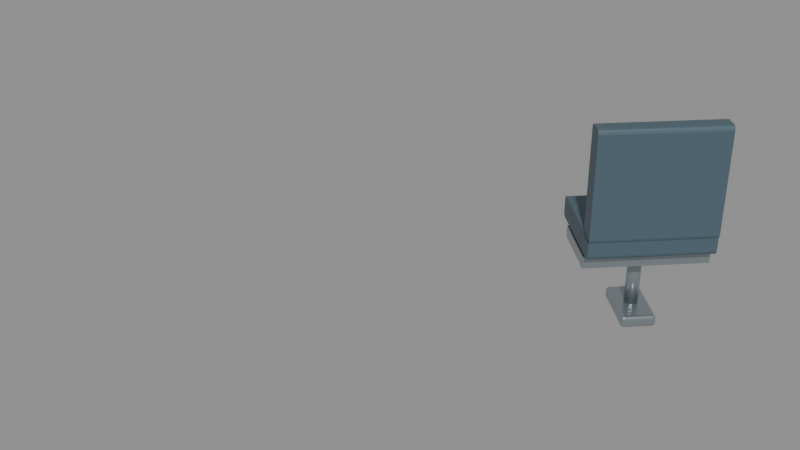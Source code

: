 # Source: cabin_bench_45p_left.blend  (saved by Blender 5.2.45; exported with 4.5.12 LTS)
import bpy
from mathutils import Matrix  # noqa: F401  (used for matrix-valued properties, if any)

bpy.ops.wm.read_factory_settings(use_empty=True)
scene = bpy.context.scene
scene.name = 'cabin_bench_45p_left'

# ---- materials (node trees are filled in below, after node groups)
mat_paint_upholstery = bpy.data.materials.new('Paint_Upholstery')
mat_paint_upholstery.diffuse_color = (0.065, 0.11, 0.14, 1.0)
mat_fixed_brushed_metal = bpy.data.materials.new('Fixed brushed metal')
mat_fixed_brushed_metal.diffuse_color = (0.38, 0.43, 0.46, 1.0)

# ---- material node trees
mat_paint_upholstery.use_nodes = True; mat_paint_upholstery.node_tree.nodes.clear()
_N = mat_paint_upholstery.node_tree.nodes; _L = mat_paint_upholstery.node_tree.links
n0 = _N.new('ShaderNodeBsdfPrincipled'); n0.name = 'Principled BSDF'; n0.location = (-200, 100)
n0.inputs[0].default_value = (0.065, 0.11, 0.14, 1.0)
n0.inputs[2].default_value = 0.45
n0.inputs[10].default_value = 0.005
n1 = _N.new('ShaderNodeOutputMaterial'); n1.name = 'Material Output'; n1.location = (200, 100)
_L.new(n0.outputs[0], n1.inputs[0])
n1.is_active_output = True
mat_fixed_brushed_metal.use_nodes = True; mat_fixed_brushed_metal.node_tree.nodes.clear()
_N = mat_fixed_brushed_metal.node_tree.nodes; _L = mat_fixed_brushed_metal.node_tree.links
n0 = _N.new('ShaderNodeBsdfPrincipled'); n0.name = 'Principled BSDF'; n0.location = (-200, 100)
n0.inputs[0].default_value = (0.38, 0.43, 0.46, 1.0)
n0.inputs[1].default_value = 0.8
n0.inputs[2].default_value = 0.25
n0.inputs[10].default_value = 0.005
n1 = _N.new('ShaderNodeOutputMaterial'); n1.name = 'Material Output'; n1.location = (200, 100)
_L.new(n0.outputs[0], n1.inputs[0])
n1.is_active_output = True

# ---- meshes
me_bench_seat_cushion_030 = bpy.data.meshes.new('Bench seat cushion.030')
me_bench_seat_cushion_030.from_pydata([(-0.61, 0.0, 0.6), (-0.6067, 0.0, 0.6125), (-0.5975, 0.0, 0.6217), (-0.585, 0.0, 0.625), (-0.085, 0.0, 0.625), (-0.0725, 0.0, 0.6217), (-0.06335, 0.0, 0.6125), (-0.06, 0.0, 0.6), (-0.06, 0.0, 0.52), (-0.06335, 0.0, 0.5075), (-0.0725, 0.0, 0.4983), (-0.085, 0.0, 0.495), (-0.585, 0.0, 0.495), (-0.5975, 0.0, 0.4983), (-0.6067, 0.0, 0.5075), (-0.61, 0.0, 0.52), (-0.61, 0.7071, 0.6), (-0.6067, 0.7071, 0.6125), (-0.5975, 0.7071, 0.6217), (-0.585, 0.7071, 0.625), (-0.085, 0.7071, 0.625), (-0.0725, 0.7071, 0.6217), (-0.06335, 0.7071, 0.6125), (-0.06, 0.7071, 0.6), (-0.06, 0.7071, 0.52), (-0.06335, 0.7071, 0.5075), (-0.0725, 0.7071, 0.4983), (-0.085, 0.7071, 0.495), (-0.585, 0.7071, 0.495), (-0.5975, 0.7071, 0.4983), (-0.6067, 0.7071, 0.5075), (-0.61, 0.7071, 0.52)], [], [(15, 14, 13, 12, 11, 10, 9, 8, 7, 6, 5, 4, 3, 2, 1, 0), (16, 17, 18, 19, 20, 21, 22, 23, 24, 25, 26, 27, 28, 29, 30, 31), (0, 1, 17, 16), (1, 2, 18, 17), (2, 3, 19, 18), (3, 4, 20, 19), (4, 5, 21, 20), (5, 6, 22, 21), (6, 7, 23, 22), (7, 8, 24, 23), (8, 9, 25, 24), (9, 10, 26, 25), (10, 11, 27, 26), (11, 12, 28, 27), (12, 13, 29, 28), (13, 14, 30, 29), (14, 15, 31, 30), (15, 0, 16, 31)])
me_bench_seat_cushion_030.materials.append(mat_paint_upholstery)
me_bench_seat_cushion_030.update()
me_bench_upright_back_030 = bpy.data.meshes.new('Bench upright back.030')
me_bench_upright_back_030.from_pydata([(-0.17, 0.0, 1.22), (-0.1667, 0.0, 1.232), (-0.1575, 0.0, 1.242), (-0.145, 0.0, 1.245), (-0.075, 0.0, 1.245), (-0.0625, 0.0, 1.242), (-0.05335, 0.0, 1.232), (-0.05, 0.0, 1.22), (-0.05, 0.0, 0.62), (-0.05335, 0.0, 0.6075), (-0.0625, 0.0, 0.5983), (-0.075, 0.0, 0.595), (-0.145, 0.0, 0.595), (-0.1575, 0.0, 0.5983), (-0.1667, 0.0, 0.6075), (-0.17, 0.0, 0.62), (-0.17, 0.7071, 1.22), (-0.1667, 0.7071, 1.232), (-0.1575, 0.7071, 1.242), (-0.145, 0.7071, 1.245), (-0.075, 0.7071, 1.245), (-0.0625, 0.7071, 1.242), (-0.05335, 0.7071, 1.232), (-0.05, 0.7071, 1.22), (-0.05, 0.7071, 0.62), (-0.05335, 0.7071, 0.6075), (-0.0625, 0.7071, 0.5983), (-0.075, 0.7071, 0.595), (-0.145, 0.7071, 0.595), (-0.1575, 0.7071, 0.5983), (-0.1667, 0.7071, 0.6075), (-0.17, 0.7071, 0.62)], [], [(15, 14, 13, 12, 11, 10, 9, 8, 7, 6, 5, 4, 3, 2, 1, 0), (16, 17, 18, 19, 20, 21, 22, 23, 24, 25, 26, 27, 28, 29, 30, 31), (0, 1, 17, 16), (1, 2, 18, 17), (2, 3, 19, 18), (3, 4, 20, 19), (4, 5, 21, 20), (5, 6, 22, 21), (6, 7, 23, 22), (7, 8, 24, 23), (8, 9, 25, 24), (9, 10, 26, 25), (10, 11, 27, 26), (11, 12, 28, 27), (12, 13, 29, 28), (13, 14, 30, 29), (14, 15, 31, 30), (15, 0, 16, 31)])
me_bench_upright_back_030.materials.append(mat_paint_upholstery)
me_bench_upright_back_030.update()
me_cube_141 = bpy.data.meshes.new('Cube.141')
me_cube_141.from_pydata([(-0.19, -0.3536, -0.035), (-0.19, -0.3536, 0.035), (-0.19, 0.3536, -0.035), (-0.19, 0.3536, 0.035), (0.19, -0.3536, -0.035), (0.19, -0.3536, 0.035), (0.19, 0.3536, -0.035), (0.19, 0.3536, 0.035)], [], [(0, 1, 3, 2), (2, 3, 7, 6), (6, 7, 5, 4), (4, 5, 1, 0), (2, 6, 4, 0), (7, 3, 1, 5)])
_uv = me_cube_141.uv_layers.new(name='UVMap')
_uv.uv.foreach_set('vector', [0.375, 0.0, 0.625, 0.0, 0.625, 0.25, 0.375, 0.25, 0.375, 0.25, 0.625, 0.25, 0.625, 0.5, 0.375, 0.5, 0.375, 0.5, 0.625, 0.5, 0.625, 0.75, 0.375, 0.75, 0.375, 0.75, 0.625, 0.75, 0.625, 1.0, 0.375, 1.0, 0.125, 0.5, 0.375, 0.5, 0.375, 0.75, 0.125, 0.75, 0.625, 0.5, 0.875, 0.5, 0.875, 0.75, 0.625, 0.75])
me_cube_141.materials.append(mat_fixed_brushed_metal)
me_cube_141.update()
me_cylinder_086 = bpy.data.meshes.new('Cylinder.086')
me_cylinder_086.from_pydata([(0.0, 0.04, -0.2), (0.0, 0.04, 0.2), (0.007804, 0.03923, -0.2), (0.007804, 0.03923, 0.2), (0.01531, 0.03696, -0.2), (0.01531, 0.03696, 0.2), (0.02222, 0.03326, -0.2), (0.02222, 0.03326, 0.2), (0.02828, 0.02828, -0.2), (0.02828, 0.02828, 0.2), (0.03326, 0.02222, -0.2), (0.03326, 0.02222, 0.2), (0.03696, 0.01531, -0.2), (0.03696, 0.01531, 0.2), (0.03923, 0.007804, -0.2), (0.03923, 0.007804, 0.2), (0.04, 0.0, -0.2), (0.04, 0.0, 0.2), (0.03923, -0.007804, -0.2), (0.03923, -0.007804, 0.2), (0.03696, -0.01531, -0.2), (0.03696, -0.01531, 0.2), (0.03326, -0.02222, -0.2), (0.03326, -0.02222, 0.2), (0.02828, -0.02828, -0.2), (0.02828, -0.02828, 0.2), (0.02222, -0.03326, -0.2), (0.02222, -0.03326, 0.2), (0.01531, -0.03696, -0.2), (0.01531, -0.03696, 0.2), (0.007804, -0.03923, -0.2), (0.007804, -0.03923, 0.2), (0.0, -0.04, -0.2), (0.0, -0.04, 0.2), (-0.007804, -0.03923, -0.2), (-0.007804, -0.03923, 0.2), (-0.01531, -0.03696, -0.2), (-0.01531, -0.03696, 0.2), (-0.02222, -0.03326, -0.2), (-0.02222, -0.03326, 0.2), (-0.02828, -0.02828, -0.2), (-0.02828, -0.02828, 0.2), (-0.03326, -0.02222, -0.2), (-0.03326, -0.02222, 0.2), (-0.03696, -0.01531, -0.2), (-0.03696, -0.01531, 0.2), (-0.03923, -0.007804, -0.2), (-0.03923, -0.007804, 0.2), (-0.04, 0.0, -0.2), (-0.04, 0.0, 0.2), (-0.03923, 0.007804, -0.2), (-0.03923, 0.007804, 0.2), (-0.03696, 0.01531, -0.2), (-0.03696, 0.01531, 0.2), (-0.03326, 0.02222, -0.2), (-0.03326, 0.02222, 0.2), (-0.02828, 0.02828, -0.2), (-0.02828, 0.02828, 0.2), (-0.02222, 0.03326, -0.2), (-0.02222, 0.03326, 0.2), (-0.01531, 0.03696, -0.2), (-0.01531, 0.03696, 0.2), (-0.007804, 0.03923, -0.2), (-0.007804, 0.03923, 0.2)], [], [(0, 1, 3, 2), (2, 3, 5, 4), (4, 5, 7, 6), (6, 7, 9, 8), (8, 9, 11, 10), (10, 11, 13, 12), (12, 13, 15, 14), (14, 15, 17, 16), (16, 17, 19, 18), (18, 19, 21, 20), (20, 21, 23, 22), (22, 23, 25, 24), (24, 25, 27, 26), (26, 27, 29, 28), (28, 29, 31, 30), (30, 31, 33, 32), (32, 33, 35, 34), (34, 35, 37, 36), (36, 37, 39, 38), (38, 39, 41, 40), (40, 41, 43, 42), (42, 43, 45, 44), (44, 45, 47, 46), (46, 47, 49, 48), (48, 49, 51, 50), (50, 51, 53, 52), (52, 53, 55, 54), (54, 55, 57, 56), (56, 57, 59, 58), (58, 59, 61, 60), (3, 1, 63, 61, 59, 57, 55, 53, 51, 49, 47, 45, 43, 41, 39, 37, 35, 33, 31, 29, 27, 25, 23, 21, 19, 17, 15, 13, 11, 9, 7, 5), (60, 61, 63, 62), (62, 63, 1, 0), (0, 2, 4, 6, 8, 10, 12, 14, 16, 18, 20, 22, 24, 26, 28, 30, 32, 34, 36, 38, 40, 42, 44, 46, 48, 50, 52, 54, 56, 58, 60, 62)])
me_cylinder_086.polygons.foreach_set('use_smooth', [1, 1, 1, 1, 1, 1, 1, 1, 1, 1, 1, 1, 1, 1, 1, 1, 1, 1, 1, 1, 1, 1, 1, 1, 1, 1, 1, 1, 1, 1, 0, 1, 1, 0])
_uv = me_cylinder_086.uv_layers.new(name='UVMap')
_uv.uv.foreach_set('vector', [1.0, 0.5, 1.0, 1.0, 0.9688, 1.0, 0.9688, 0.5, 0.9688, 0.5, 0.9688, 1.0, 0.9375, 1.0, 0.9375, 0.5, 0.9375, 0.5, 0.9375, 1.0, 0.9062, 1.0, 0.9062, 0.5, 0.9062, 0.5, 0.9062, 1.0, 0.875, 1.0, 0.875, 0.5, 0.875, 0.5, 0.875, 1.0, 0.8438, 1.0, 0.8438, 0.5, 0.8438, 0.5, 0.8438, 1.0, 0.8125, 1.0, 0.8125, 0.5, 0.8125, 0.5, 0.8125, 1.0, 0.7812, 1.0, 0.7812, 0.5, 0.7812, 0.5, 0.7812, 1.0, 0.75, 1.0, 0.75, 0.5, 0.75, 0.5, 0.75, 1.0, 0.7188, 1.0, 0.7188, 0.5, 0.7188, 0.5, 0.7188, 1.0, 0.6875, 1.0, 0.6875, 0.5, 0.6875, 0.5, 0.6875, 1.0, 0.6562, 1.0, 0.6562, 0.5, 0.6562, 0.5, 0.6562, 1.0, 0.625, 1.0, 0.625, 0.5, 0.625, 0.5, 0.625, 1.0, 0.5938, 1.0, 0.5938, 0.5, 0.5938, 0.5, 0.5938, 1.0, 0.5625, 1.0, 0.5625, 0.5, 0.5625, 0.5, 0.5625, 1.0, 0.5312, 1.0, 0.5312, 0.5, 0.5312, 0.5, 0.5312, 1.0, 0.5, 1.0, 0.5, 0.5, 0.5, 0.5, 0.5, 1.0, 0.4688, 1.0, 0.4688, 0.5, 0.4688, 0.5, 0.4688, 1.0, 0.4375, 1.0, 0.4375, 0.5, 0.4375, 0.5, 0.4375, 1.0, 0.4062, 1.0, 0.4062, 0.5, 0.4062, 0.5, 0.4062, 1.0, 0.375, 1.0, 0.375, 0.5, 0.375, 0.5, 0.375, 1.0, 0.3438, 1.0, 0.3438, 0.5, 0.3438, 0.5, 0.3438, 1.0, 0.3125, 1.0, 0.3125, 0.5, 0.3125, 0.5, 0.3125, 1.0, 0.2812, 1.0, 0.2812, 0.5, 0.2812, 0.5, 0.2812, 1.0, 0.25, 1.0, 0.25, 0.5, 0.25, 0.5, 0.25, 1.0, 0.2188, 1.0, 0.2188, 0.5, 0.2188, 0.5, 0.2188, 1.0, 0.1875, 1.0, 0.1875, 0.5, 0.1875, 0.5, 0.1875, 1.0, 0.1562, 1.0, 0.1562, 0.5, 0.1562, 0.5, 0.1562, 1.0, 0.125, 1.0, 0.125, 0.5, 0.125, 0.5, 0.125, 1.0, 0.09375, 1.0, 0.09375, 0.5, 0.09375, 0.5, 0.09375, 1.0, 0.0625, 1.0, 0.0625, 0.5, 0.2968, 0.4854, 0.25, 0.49, 0.2032, 0.4854, 0.1582, 0.4717, 0.1167, 0.4496, 0.08029, 0.4197, 0.05045, 0.3833, 0.02827, 0.3418, 0.01461, 0.2968, 0.01, 0.25, 0.01461, 0.2032, 0.02827, 0.1582, 0.05045, 0.1167, 0.08029, 0.08029, 0.1167, 0.05045, 0.1582, 0.02827, 0.2032, 0.01461, 0.25, 0.01, 0.2968, 0.01461, 0.3418, 0.02827, 0.3833, 0.05045, 0.4197, 0.08029, 0.4496, 0.1167, 0.4717, 0.1582, 0.4854, 0.2032, 0.49, 0.25, 0.4854, 0.2968, 0.4717, 0.3418, 0.4496, 0.3833, 0.4197, 0.4197, 0.3833, 0.4496, 0.3418, 0.4717, 0.0625, 0.5, 0.0625, 1.0, 0.03125, 1.0, 0.03125, 0.5, 0.03125, 0.5, 0.03125, 1.0, 0.0, 1.0, 0.0, 0.5, 0.75, 0.49, 0.7968, 0.4854, 0.8418, 0.4717, 0.8833, 0.4496, 0.9197, 0.4197, 0.9496, 0.3833, 0.9717, 0.3418, 0.9854, 0.2968, 0.99, 0.25, 0.9854, 0.2032, 0.9717, 0.1582, 0.9496, 0.1167, 0.9197, 0.08029, 0.8833, 0.05045, 0.8418, 0.02827, 0.7968, 0.01461, 0.75, 0.01, 0.7032, 0.01461, 0.6582, 0.02827, 0.6167, 0.05045, 0.5803, 0.08029, 0.5504, 0.1167, 0.5283, 0.1582, 0.5146, 0.2032, 0.51, 0.25, 0.5146, 0.2968, 0.5283, 0.3418, 0.5504, 0.3833, 0.5803, 0.4197, 0.6167, 0.4496, 0.6582, 0.4717, 0.7032, 0.4854])
me_cylinder_086.materials.append(mat_fixed_brushed_metal)
me_cylinder_086.update()
me_cube_142 = bpy.data.meshes.new('Cube.142')
me_cube_142.from_pydata([(-0.16, -0.08, -0.035), (-0.16, -0.1, -0.015), (-0.18, -0.08, -0.015), (-0.16, -0.08999, -0.03233), (-0.17, -0.08, -0.03233), (-0.1696, -0.08956, -0.02973), (-0.17, -0.09733, -0.015), (-0.16, -0.09733, -0.02499), (-0.1696, -0.09473, -0.02456), (-0.1773, -0.08, -0.02499), (-0.1773, -0.08999, -0.015), (-0.1747, -0.08956, -0.02456), (-0.16, -0.1, 0.015), (-0.16, -0.08, 0.035), (-0.18, -0.08, 0.015), (-0.16, -0.09733, 0.02499), (-0.17, -0.09733, 0.015), (-0.1696, -0.09473, 0.02456), (-0.17, -0.08, 0.03233), (-0.16, -0.08999, 0.03233), (-0.1696, -0.08956, 0.02973), (-0.1773, -0.08999, 0.015), (-0.1773, -0.08, 0.02499), (-0.1747, -0.08956, 0.02456), (-0.16, 0.08, -0.035), (-0.18, 0.08, -0.015), (-0.16, 0.1, -0.015), (-0.17, 0.08, -0.03233), (-0.16, 0.08999, -0.03233), (-0.1696, 0.08956, -0.02973), (-0.1773, 0.08999, -0.015), (-0.1773, 0.08, -0.02499), (-0.1747, 0.08956, -0.02456), (-0.16, 0.09733, -0.02499), (-0.17, 0.09733, -0.015), (-0.1696, 0.09473, -0.02456), (-0.16, 0.08, 0.035), (-0.16, 0.1, 0.015), (-0.18, 0.08, 0.015), (-0.16, 0.08999, 0.03233), (-0.17, 0.08, 0.03233), (-0.1696, 0.08956, 0.02973), (-0.17, 0.09733, 0.015), (-0.16, 0.09733, 0.02499), (-0.1696, 0.09473, 0.02456), (-0.1773, 0.08, 0.02499), (-0.1773, 0.08999, 0.015), (-0.1747, 0.08956, 0.02456), (0.16, -0.08, -0.035), (0.18, -0.08, -0.015), (0.16, -0.1, -0.015), (0.17, -0.08, -0.03233), (0.16, -0.08999, -0.03233), (0.1696, -0.08956, -0.02973), (0.1773, -0.08999, -0.015), (0.1773, -0.08, -0.02499), (0.1747, -0.08956, -0.02456), (0.16, -0.09733, -0.02499), (0.17, -0.09733, -0.015), (0.1696, -0.09473, -0.02456), (0.16, -0.08, 0.035), (0.16, -0.1, 0.015), (0.18, -0.08, 0.015), (0.16, -0.08999, 0.03233), (0.17, -0.08, 0.03233), (0.1696, -0.08956, 0.02973), (0.17, -0.09733, 0.015), (0.16, -0.09733, 0.02499), (0.1696, -0.09473, 0.02456), (0.1773, -0.08, 0.02499), (0.1773, -0.08999, 0.015), (0.1747, -0.08956, 0.02456), (0.16, 0.08, -0.035), (0.16, 0.1, -0.015), (0.18, 0.08, -0.015), (0.16, 0.08999, -0.03233), (0.17, 0.08, -0.03233), (0.1696, 0.08956, -0.02973), (0.17, 0.09733, -0.015), (0.16, 0.09733, -0.02499), (0.1696, 0.09473, -0.02456), (0.1773, 0.08, -0.02499), (0.1773, 0.08999, -0.015), (0.1747, 0.08956, -0.02456), (0.16, 0.08, 0.035), (0.18, 0.08, 0.015), (0.16, 0.1, 0.015), (0.17, 0.08, 0.03233), (0.16, 0.08999, 0.03233), (0.1696, 0.08956, 0.02973), (0.1773, 0.08999, 0.015), (0.1773, 0.08, 0.02499), (0.1747, 0.08956, 0.02456), (0.16, 0.09733, 0.02499), (0.17, 0.09733, 0.015), (0.1696, 0.09473, 0.02456)], [], [(0, 3, 5, 4), (3, 7, 8, 5), (1, 6, 8, 7), (6, 10, 11, 8), (2, 9, 11, 10), (9, 4, 5, 11), (5, 8, 11), (12, 15, 17, 16), (15, 19, 20, 17), (13, 18, 20, 19), (18, 22, 23, 20), (14, 21, 23, 22), (21, 16, 17, 23), (17, 20, 23), (24, 27, 29, 28), (27, 31, 32, 29), (25, 30, 32, 31), (30, 34, 35, 32), (26, 33, 35, 34), (33, 28, 29, 35), (29, 32, 35), (36, 39, 41, 40), (39, 43, 44, 41), (37, 42, 44, 43), (42, 46, 47, 44), (38, 45, 47, 46), (45, 40, 41, 47), (41, 44, 47), (48, 51, 53, 52), (51, 55, 56, 53), (49, 54, 56, 55), (54, 58, 59, 56), (50, 57, 59, 58), (57, 52, 53, 59), (53, 56, 59), (60, 63, 65, 64), (63, 67, 68, 65), (61, 66, 68, 67), (66, 70, 71, 68), (62, 69, 71, 70), (69, 64, 65, 71), (65, 68, 71), (72, 75, 77, 76), (75, 79, 80, 77), (73, 78, 80, 79), (78, 82, 83, 80), (74, 81, 83, 82), (81, 76, 77, 83), (77, 80, 83), (84, 87, 89, 88), (87, 91, 92, 89), (85, 90, 92, 91), (90, 94, 95, 92), (86, 93, 95, 94), (93, 88, 89, 95), (89, 92, 95), (24, 0, 4, 27), (27, 4, 9, 31), (31, 9, 2, 25), (1, 12, 16, 6), (6, 16, 21, 10), (10, 21, 14, 2), (13, 36, 40, 18), (18, 40, 45, 22), (22, 45, 38, 14), (37, 26, 34, 42), (42, 34, 30, 46), (46, 30, 25, 38), (72, 24, 28, 75), (75, 28, 33, 79), (79, 33, 26, 73), (36, 84, 88, 39), (39, 88, 93, 43), (43, 93, 86, 37), (85, 74, 82, 90), (90, 82, 78, 94), (94, 78, 73, 86), (48, 72, 76, 51), (51, 76, 81, 55), (55, 81, 74, 49), (84, 60, 64, 87), (87, 64, 69, 91), (91, 69, 62, 85), (61, 50, 58, 66), (66, 58, 54, 70), (70, 54, 49, 62), (0, 48, 52, 3), (3, 52, 57, 7), (7, 57, 50, 1), (60, 13, 19, 63), (63, 19, 15, 67), (67, 15, 12, 61), (24, 72, 48, 0), (2, 14, 38, 25), (50, 61, 12, 1), (84, 36, 13, 60), (26, 37, 86, 73), (74, 85, 62, 49)])
_uv = me_cube_142.uv_layers.new(name='UVMap')
_uv.uv.foreach_set('vector', [0.1389, 0.725, 0.1389, 0.7375, 0.1322, 0.737, 0.132, 0.725, 0.1389, 0.7375, 0.1389, 0.75, 0.1322, 0.75, 0.1322, 0.737, 0.4464, 0.9861, 0.4464, 1.0, 0.375, 0.9928, 0.375, 0.9861, 0.4464, 0.0, 0.4464, 0.01252, 0.375, 0.01304, 0.375, 0.0, 0.4464, 0.025, 0.375, 0.025, 0.375, 0.01304, 0.4464, 0.01252, 0.125, 0.725, 0.132, 0.725, 0.1322, 0.737, 0.125, 0.737, 0.1322, 0.737, 0.1322, 0.75, 0.125, 0.737, 0.5536, 0.9861, 0.5892, 0.9861, 0.5877, 1.0, 0.5536, 1.0, 0.5892, 0.9861, 0.625, 0.9861, 0.625, 1.0, 0.5877, 1.0, 0.8611, 0.725, 0.875, 0.725, 0.875, 0.737, 0.8611, 0.75, 0.625, 0.025, 0.5892, 0.025, 0.5877, 0.01304, 0.625, 0.01304, 0.5536, 0.025, 0.5536, 0.01252, 0.5877, 0.01304, 0.5892, 0.025, 0.5536, 0.01252, 0.5536, 0.0, 0.5877, 0.0, 0.5877, 0.01304, 0.5877, 0.0, 0.625, 0.01304, 0.5877, 0.01304, 0.1389, 0.525, 0.132, 0.525, 0.1322, 0.513, 0.1389, 0.5125, 0.132, 0.525, 0.125, 0.525, 0.125, 0.513, 0.1322, 0.513, 0.4464, 0.225, 0.4464, 0.2375, 0.375, 0.237, 0.375, 0.225, 0.4464, 0.2375, 0.4464, 0.257, 0.375, 0.2572, 0.375, 0.237, 0.4464, 0.2639, 0.375, 0.2639, 0.375, 0.2572, 0.4464, 0.257, 0.1389, 0.5, 0.1389, 0.5125, 0.1322, 0.513, 0.1322, 0.5, 0.1322, 0.513, 0.125, 0.513, 0.1322, 0.5, 0.8611, 0.525, 0.8611, 0.5, 0.875, 0.513, 0.875, 0.525, 0.625, 0.2639, 0.5892, 0.2639, 0.5877, 0.2538, 0.625, 0.2413, 0.5536, 0.2639, 0.5536, 0.257, 0.5877, 0.2538, 0.5892, 0.2639, 0.5536, 0.257, 0.5536, 0.2375, 0.5877, 0.237, 0.5877, 0.2538, 0.5536, 0.225, 0.5892, 0.225, 0.5877, 0.237, 0.5536, 0.2375, 0.5892, 0.225, 0.625, 0.225, 0.625, 0.2413, 0.5877, 0.237, 0.625, 0.2413, 0.5877, 0.2538, 0.5877, 0.237, 0.3611, 0.725, 0.368, 0.725, 0.3678, 0.737, 0.3611, 0.7375, 0.368, 0.725, 0.4108, 0.725, 0.402, 0.737, 0.3678, 0.737, 0.4464, 0.725, 0.4464, 0.7375, 0.402, 0.737, 0.4108, 0.725, 0.4464, 0.7375, 0.4464, 0.757, 0.3714, 0.7536, 0.402, 0.737, 0.4464, 0.7639, 0.3681, 0.7569, 0.3714, 0.7536, 0.4464, 0.757, 0.3681, 0.7569, 0.3611, 0.7375, 0.3678, 0.737, 0.3714, 0.7536, 0.3678, 0.737, 0.402, 0.737, 0.3714, 0.7536, 0.6389, 0.725, 0.6319, 0.7569, 0.6286, 0.7536, 0.632, 0.725, 0.6319, 0.7569, 0.5892, 0.7639, 0.5877, 0.7572, 0.6286, 0.7536, 0.5536, 0.7639, 0.5536, 0.757, 0.5877, 0.7572, 0.5892, 0.7639, 0.5536, 0.757, 0.5536, 0.7375, 0.5877, 0.7411, 0.5877, 0.7572, 0.5536, 0.725, 0.5892, 0.725, 0.5877, 0.7411, 0.5536, 0.7375, 0.5892, 0.725, 0.632, 0.725, 0.6286, 0.7536, 0.5877, 0.7411, 0.6286, 0.7536, 0.5877, 0.7572, 0.5877, 0.7411, 0.3611, 0.525, 0.3611, 0.5125, 0.3678, 0.513, 0.368, 0.525, 0.3611, 0.5125, 0.3681, 0.4931, 0.3714, 0.4964, 0.3678, 0.513, 0.4464, 0.4861, 0.4464, 0.493, 0.3714, 0.4964, 0.3681, 0.4931, 0.4464, 0.493, 0.4464, 0.5125, 0.402, 0.513, 0.3714, 0.4964, 0.4464, 0.525, 0.4108, 0.525, 0.402, 0.513, 0.4464, 0.5125, 0.4108, 0.525, 0.368, 0.525, 0.3678, 0.513, 0.402, 0.513, 0.3678, 0.513, 0.3714, 0.4964, 0.402, 0.513, 0.6389, 0.525, 0.632, 0.525, 0.6286, 0.4964, 0.6319, 0.4931, 0.632, 0.525, 0.5892, 0.525, 0.5877, 0.5089, 0.6286, 0.4964, 0.5536, 0.525, 0.5536, 0.5125, 0.5877, 0.5089, 0.5892, 0.525, 0.5536, 0.5125, 0.5536, 0.493, 0.5877, 0.4928, 0.5877, 0.5089, 0.5536, 0.4861, 0.5892, 0.4861, 0.5877, 0.4928, 0.5536, 0.493, 0.5892, 0.4861, 0.6319, 0.4931, 0.6286, 0.4964, 0.5877, 0.4928, 0.6286, 0.4964, 0.5877, 0.5089, 0.5877, 0.4928, 0.1389, 0.525, 0.1389, 0.725, 0.132, 0.725, 0.132, 0.525, 0.132, 0.525, 0.132, 0.725, 0.125, 0.725, 0.125, 0.525, 0.375, 0.225, 0.375, 0.025, 0.4464, 0.025, 0.4464, 0.225, 0.4464, 0.9861, 0.5536, 0.9861, 0.5536, 1.0, 0.4464, 1.0, 0.4464, 0.0, 0.5536, 0.0, 0.5536, 0.01252, 0.4464, 0.01252, 0.4464, 0.01252, 0.5536, 0.01252, 0.5536, 0.025, 0.4464, 0.025, 0.8611, 0.725, 0.8611, 0.525, 0.875, 0.525, 0.875, 0.725, 0.625, 0.025, 0.625, 0.225, 0.5892, 0.225, 0.5892, 0.025, 0.5892, 0.025, 0.5892, 0.225, 0.5536, 0.225, 0.5536, 0.025, 0.5536, 0.2639, 0.4464, 0.2639, 0.4464, 0.257, 0.5536, 0.257, 0.5536, 0.257, 0.4464, 0.257, 0.4464, 0.2375, 0.5536, 0.2375, 0.5536, 0.2375, 0.4464, 0.2375, 0.4464, 0.225, 0.5536, 0.225, 0.3611, 0.525, 0.1389, 0.525, 0.1389, 0.5125, 0.3611, 0.5125, 0.3611, 0.5125, 0.1389, 0.5125, 0.1389, 0.5, 0.3681, 0.4931, 0.3681, 0.4931, 0.375, 0.2639, 0.4464, 0.2639, 0.4464, 0.4861, 0.8611, 0.525, 0.6389, 0.525, 0.6319, 0.4931, 0.8611, 0.5, 0.625, 0.2639, 0.6319, 0.4931, 0.5892, 0.4861, 0.5892, 0.2639, 0.5892, 0.2639, 0.5892, 0.4861, 0.5536, 0.4861, 0.5536, 0.2639, 0.5536, 0.525, 0.4464, 0.525, 0.4464, 0.5125, 0.5536, 0.5125, 0.5536, 0.5125, 0.4464, 0.5125, 0.4464, 0.493, 0.5536, 0.493, 0.5536, 0.493, 0.4464, 0.493, 0.4464, 0.4861, 0.5536, 0.4861, 0.3611, 0.725, 0.3611, 0.525, 0.368, 0.525, 0.368, 0.725, 0.368, 0.725, 0.368, 0.525, 0.4108, 0.525, 0.4108, 0.725, 0.4108, 0.725, 0.4108, 0.525, 0.4464, 0.525, 0.4464, 0.725, 0.6389, 0.525, 0.6389, 0.725, 0.632, 0.725, 0.632, 0.525, 0.632, 0.525, 0.632, 0.725, 0.5892, 0.725, 0.5892, 0.525, 0.5892, 0.525, 0.5892, 0.725, 0.5536, 0.725, 0.5536, 0.525, 0.5536, 0.7639, 0.4464, 0.7639, 0.4464, 0.757, 0.5536, 0.757, 0.5536, 0.757, 0.4464, 0.757, 0.4464, 0.7375, 0.5536, 0.7375, 0.5536, 0.7375, 0.4464, 0.7375, 0.4464, 0.725, 0.5536, 0.725, 0.1389, 0.725, 0.3611, 0.725, 0.3611, 0.7375, 0.1389, 0.7375, 0.1389, 0.7375, 0.3611, 0.7375, 0.3681, 0.7569, 0.1389, 0.75, 0.375, 0.9861, 0.3681, 0.7569, 0.4464, 0.7639, 0.4464, 0.9861, 0.6389, 0.725, 0.8611, 0.725, 0.8611, 0.75, 0.6319, 0.7569, 0.6319, 0.7569, 0.625, 0.9861, 0.5892, 0.9861, 0.5892, 0.7639, 0.5892, 0.7639, 0.5892, 0.9861, 0.5536, 0.9861, 0.5536, 0.7639, 0.1389, 0.525, 0.3611, 0.525, 0.3611, 0.725, 0.1389, 0.725, 0.4464, 0.025, 0.5536, 0.025, 0.5536, 0.225, 0.4464, 0.225, 0.4464, 0.7639, 0.5536, 0.7639, 0.5536, 0.9861, 0.4464, 0.9861, 0.6389, 0.525, 0.8611, 0.525, 0.8611, 0.725, 0.6389, 0.725, 0.4464, 0.2639, 0.5536, 0.2639, 0.5536, 0.4861, 0.4464, 0.4861, 0.4464, 0.525, 0.5536, 0.525, 0.5536, 0.725, 0.4464, 0.725])
me_cube_142.materials.append(mat_fixed_brushed_metal)
me_cube_142.update()

# ---- objects
ob_bench_seat_cushion_030 = bpy.data.objects.new('Bench seat cushion.030', me_bench_seat_cushion_030)
ob_bench_upright_back_030 = bpy.data.objects.new('Bench upright back.030', me_bench_upright_back_030)
ob_bench_support_beam_030 = bpy.data.objects.new('Bench support beam.030', me_cube_141)
ob_bench_pedestal_086 = bpy.data.objects.new('Bench pedestal.086', me_cylinder_086)
ob_bench_foot_086 = bpy.data.objects.new('Bench foot.086', me_cube_142)
ob_seatsocket_0_030 = bpy.data.objects.new('SeatSocket_0.030', None)
ob_benchmodule_030 = bpy.data.objects.new('BenchModule.030', None)

# ---- transforms, parenting, visibility, modifiers, constraints
ob_bench_seat_cushion_030.parent = ob_benchmodule_030
ob_bench_seat_cushion_030.location = (0.0, 0.0, 0.0)
ob_bench_upright_back_030.parent = ob_benchmodule_030
ob_bench_upright_back_030.location = (0.0, 0.0, 0.0)
ob_bench_support_beam_030.parent = ob_benchmodule_030
ob_bench_support_beam_030.location = (-0.33, 0.3536, 0.44)
ob_bench_pedestal_086.parent = ob_benchmodule_030
ob_bench_pedestal_086.location = (-0.33, 0.3536, 0.23)
ob_bench_foot_086.parent = ob_benchmodule_030
ob_bench_foot_086.location = (-0.33, 0.3536, 0.035)
ob_seatsocket_0_030.parent = ob_benchmodule_030
ob_seatsocket_0_030.location = (-0.36, 0.3536, 0.625)
ob_benchmodule_030.location = (0.0, 0.0, 0.0)
ob_benchmodule_030.rotation_euler = (0.0, 0.0, -0.7854)

# ---- collection membership
scene.collection.objects.link(ob_bench_seat_cushion_030)
scene.collection.objects.link(ob_bench_upright_back_030)
scene.collection.objects.link(ob_bench_support_beam_030)
scene.collection.objects.link(ob_bench_pedestal_086)
scene.collection.objects.link(ob_bench_foot_086)
scene.collection.objects.link(ob_seatsocket_0_030)
scene.collection.objects.link(ob_benchmodule_030)

# ---- scene / render settings (as saved in the file)
scene.frame_start = 1; scene.frame_end = 250; scene.frame_set(1)
scene.render.engine = 'BLENDER_EEVEE_NEXT'
scene.render.image_settings.exr_codec = 'NONE'
scene.render.use_bake_clear = False
scene.render.bake_margin = 0
scene.render.bake_bias = 0.0
scene.render.bake_samples = 0
scene.render.simplify_subdivision_render = 0
scene.render.simplify_child_particles_render = 0.0
scene.render.compositor_device = 'GPU'
scene.eevee.use_volume_custom_range = False
scene.eevee.gtao_distance = 0.0
scene.eevee.use_fast_gi = False
scene.eevee.fast_gi_thickness_near = 0.1
scene.eevee.fast_gi_thickness_far = 0.0
scene.eevee.ray_tracing_options.screen_trace_thickness = 0.1
bpy.context.view_layer.update()

# ---- added for rendering (the .blend has no active camera and no usable light): camera, sun + grey world if the file has none
cam_auto = bpy.data.cameras.new('AutoCamera')
cam_auto.lens = 50.0
cam_auto.sensor_width = 36.0
cam_auto.clip_end = 1000.0
ob_auto_camera = bpy.data.objects.new('AutoCamera', cam_auto)
scene.collection.objects.link(ob_auto_camera)
ob_auto_camera.location = (2.50482, -4.5665, 3.35974)
ob_auto_camera.rotation_euler = (1.09748, -7.21219e-08, 0.694738)
scene.camera = ob_auto_camera
light_auto_sun = bpy.data.lights.new('AutoSun', 'SUN')
light_auto_sun.energy = 3.0
light_auto_sun.angle = 0.0523599
ob_auto_sun = bpy.data.objects.new('AutoSun', light_auto_sun)
scene.collection.objects.link(ob_auto_sun)
ob_auto_sun.rotation_euler = (0.872665, 0.174533, 0.523599)
if scene.world is None:
    world_auto = bpy.data.worlds.new('AutoWorld')
    world_auto.color = (0.3, 0.3, 0.3)
    scene.world = world_auto
bpy.context.view_layer.update()
